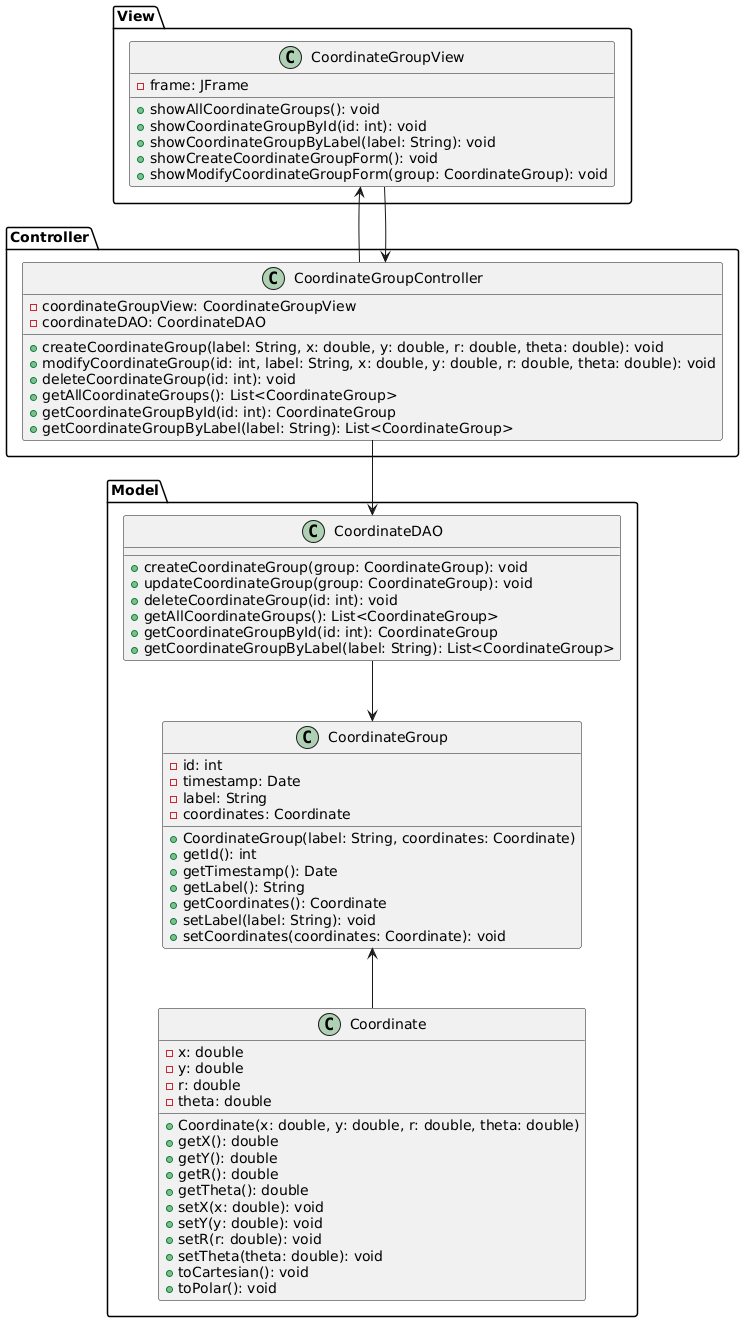

The diagram above was rendered by PlantUML. Its source (embedded in the PNG):
@startuml
package "Model" {
    class Coordinate {
        - x: double
        - y: double
        - r: double
        - theta: double 

        + Coordinate(x: double, y: double, r: double, theta: double)
        + getX(): double
        + getY(): double
        + getR(): double
        + getTheta(): double
        + setX(x: double): void
        + setY(y: double): void
        + setR(r: double): void
        + setTheta(theta: double): void
        + toCartesian(): void
        + toPolar(): void
    }

    class CoordinateGroup {
        - id: int
        - timestamp: Date
        - label: String
        - coordinates: Coordinate 

        + CoordinateGroup(label: String, coordinates: Coordinate)
        + getId(): int
        + getTimestamp(): Date
        + getLabel(): String
        + getCoordinates(): Coordinate
        + setLabel(label: String): void
        + setCoordinates(coordinates: Coordinate): void
    }

    class CoordinateDAO {
        + createCoordinateGroup(group: CoordinateGroup): void
        + updateCoordinateGroup(group: CoordinateGroup): void
        + deleteCoordinateGroup(id: int): void
        + getAllCoordinateGroups(): List<CoordinateGroup>
        + getCoordinateGroupById(id: int): CoordinateGroup
        + getCoordinateGroupByLabel(label: String): List<CoordinateGroup>
    }
}

package "View" {
    class CoordinateGroupView {
        - frame: JFrame
        + showAllCoordinateGroups(): void
        + showCoordinateGroupById(id: int): void
        + showCoordinateGroupByLabel(label: String): void
        + showCreateCoordinateGroupForm(): void
        + showModifyCoordinateGroupForm(group: CoordinateGroup): void
    }
}

package "Controller" {
    class CoordinateGroupController {
        - coordinateGroupView: CoordinateGroupView
        - coordinateDAO: CoordinateDAO

        + createCoordinateGroup(label: String, x: double, y: double, r: double, theta: double): void
        + modifyCoordinateGroup(id: int, label: String, x: double, y: double, r: double, theta: double): void
        + deleteCoordinateGroup(id: int): void
        + getAllCoordinateGroups(): List<CoordinateGroup>
        + getCoordinateGroupById(id: int): CoordinateGroup
        + getCoordinateGroupByLabel(label: String): List<CoordinateGroup>
    }
}

CoordinateGroupView --> CoordinateGroupController
CoordinateGroupController --> CoordinateDAO
CoordinateGroupController --> CoordinateGroupView
CoordinateGroup <-- Coordinate
CoordinateDAO --> CoordinateGroup

@enduml